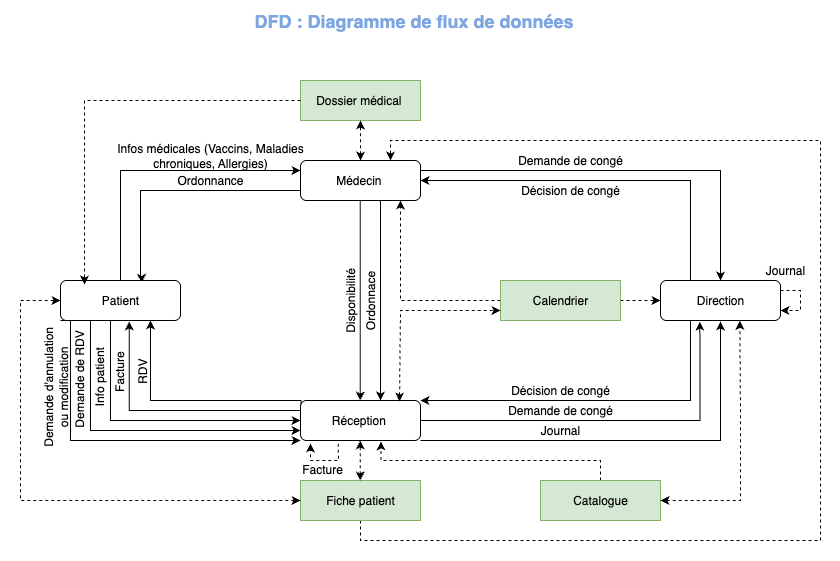

The diagram above was exported from draw.io. Its source (the exported page's mxGraphModel, read from the mxfile embedded in the PNG):
<mxGraphModel dx="893" dy="952" grid="1" gridSize="10" guides="1" tooltips="1" connect="1" arrows="1" fold="1" page="1" pageScale="1" pageWidth="827" pageHeight="1169" math="0" shadow="0">
  <root>
    <mxCell id="0" />
    <mxCell id="1" parent="0" />
    <mxCell id="zy8bxZcNUlsz7Vk8MMHz-1" value="" style="rounded=0;whiteSpace=wrap;html=1;strokeColor=none;" parent="1" vertex="1">
      <mxGeometry y="80" width="840" height="560" as="geometry" />
    </mxCell>
    <mxCell id="nJx03Y-BXOzXDj0L_DFK-15" style="edgeStyle=orthogonalEdgeStyle;rounded=0;orthogonalLoop=1;jettySize=auto;html=1;entryX=0.676;entryY=0.058;entryDx=0;entryDy=0;exitX=0;exitY=0.5;exitDx=0;exitDy=0;entryPerimeter=0;" parent="1" source="nJx03Y-BXOzXDj0L_DFK-1" target="nJx03Y-BXOzXDj0L_DFK-2" edge="1">
      <mxGeometry relative="1" as="geometry">
        <Array as="points">
          <mxPoint x="300" y="270" />
          <mxPoint x="140" y="270" />
          <mxPoint x="140" y="360" />
          <mxPoint x="141" y="360" />
        </Array>
      </mxGeometry>
    </mxCell>
    <mxCell id="nJx03Y-BXOzXDj0L_DFK-45" style="edgeStyle=orthogonalEdgeStyle;rounded=0;orthogonalLoop=1;jettySize=auto;html=1;" parent="1" source="nJx03Y-BXOzXDj0L_DFK-1" target="nJx03Y-BXOzXDj0L_DFK-4" edge="1">
      <mxGeometry relative="1" as="geometry">
        <Array as="points">
          <mxPoint x="720" y="250" />
        </Array>
      </mxGeometry>
    </mxCell>
    <mxCell id="nJx03Y-BXOzXDj0L_DFK-1" value="Médecin&amp;nbsp;" style="rounded=1;whiteSpace=wrap;html=1;" parent="1" vertex="1">
      <mxGeometry x="300" y="240" width="120" height="40" as="geometry" />
    </mxCell>
    <mxCell id="nJx03Y-BXOzXDj0L_DFK-13" style="edgeStyle=orthogonalEdgeStyle;rounded=0;orthogonalLoop=1;jettySize=auto;html=1;" parent="1" source="nJx03Y-BXOzXDj0L_DFK-2" edge="1">
      <mxGeometry relative="1" as="geometry">
        <mxPoint x="300" y="250" as="targetPoint" />
        <Array as="points">
          <mxPoint x="120" y="250" />
          <mxPoint x="300" y="250" />
        </Array>
      </mxGeometry>
    </mxCell>
    <mxCell id="nJx03Y-BXOzXDj0L_DFK-36" style="edgeStyle=orthogonalEdgeStyle;rounded=0;orthogonalLoop=1;jettySize=auto;html=1;entryX=0;entryY=0.5;entryDx=0;entryDy=0;" parent="1" source="nJx03Y-BXOzXDj0L_DFK-2" target="nJx03Y-BXOzXDj0L_DFK-3" edge="1">
      <mxGeometry relative="1" as="geometry">
        <Array as="points">
          <mxPoint x="110" y="500" />
        </Array>
      </mxGeometry>
    </mxCell>
    <mxCell id="nJx03Y-BXOzXDj0L_DFK-38" style="edgeStyle=orthogonalEdgeStyle;rounded=0;orthogonalLoop=1;jettySize=auto;html=1;entryX=0;entryY=0.75;entryDx=0;entryDy=0;" parent="1" source="nJx03Y-BXOzXDj0L_DFK-2" target="nJx03Y-BXOzXDj0L_DFK-3" edge="1">
      <mxGeometry relative="1" as="geometry">
        <Array as="points">
          <mxPoint x="90" y="510" />
        </Array>
      </mxGeometry>
    </mxCell>
    <mxCell id="9XxdfizE3w9UToTvSita-2" style="edgeStyle=orthogonalEdgeStyle;rounded=0;orthogonalLoop=1;jettySize=auto;html=1;exitX=0;exitY=1;exitDx=0;exitDy=0;entryX=0;entryY=1;entryDx=0;entryDy=0;" edge="1" parent="1" source="nJx03Y-BXOzXDj0L_DFK-2" target="nJx03Y-BXOzXDj0L_DFK-3">
      <mxGeometry relative="1" as="geometry">
        <Array as="points">
          <mxPoint x="70" y="400" />
          <mxPoint x="70" y="520" />
        </Array>
      </mxGeometry>
    </mxCell>
    <mxCell id="nJx03Y-BXOzXDj0L_DFK-2" value="Patient" style="rounded=1;whiteSpace=wrap;html=1;" parent="1" vertex="1">
      <mxGeometry x="60" y="360" width="120" height="40" as="geometry" />
    </mxCell>
    <mxCell id="nJx03Y-BXOzXDj0L_DFK-42" style="edgeStyle=orthogonalEdgeStyle;rounded=0;orthogonalLoop=1;jettySize=auto;html=1;entryX=0.75;entryY=1;entryDx=0;entryDy=0;exitX=0.004;exitY=0.113;exitDx=0;exitDy=0;exitPerimeter=0;" parent="1" source="nJx03Y-BXOzXDj0L_DFK-3" target="nJx03Y-BXOzXDj0L_DFK-2" edge="1">
      <mxGeometry relative="1" as="geometry">
        <mxPoint x="150" y="410" as="targetPoint" />
        <Array as="points">
          <mxPoint x="301" y="480" />
          <mxPoint x="150" y="480" />
        </Array>
      </mxGeometry>
    </mxCell>
    <mxCell id="nJx03Y-BXOzXDj0L_DFK-3" value="Réception&amp;nbsp;" style="rounded=1;whiteSpace=wrap;html=1;" parent="1" vertex="1">
      <mxGeometry x="300" y="480" width="120" height="40" as="geometry" />
    </mxCell>
    <mxCell id="cjDoI83jtm8rdUV1hko9-2" style="edgeStyle=orthogonalEdgeStyle;rounded=0;orthogonalLoop=1;jettySize=auto;html=1;exitX=0.25;exitY=0;exitDx=0;exitDy=0;entryX=1;entryY=0.5;entryDx=0;entryDy=0;" parent="1" source="nJx03Y-BXOzXDj0L_DFK-4" target="nJx03Y-BXOzXDj0L_DFK-1" edge="1">
      <mxGeometry relative="1" as="geometry" />
    </mxCell>
    <mxCell id="cjDoI83jtm8rdUV1hko9-6" style="edgeStyle=orthogonalEdgeStyle;rounded=0;orthogonalLoop=1;jettySize=auto;html=1;exitX=0.25;exitY=1;exitDx=0;exitDy=0;" parent="1" source="nJx03Y-BXOzXDj0L_DFK-4" edge="1">
      <mxGeometry relative="1" as="geometry">
        <mxPoint x="420" y="480" as="targetPoint" />
        <Array as="points">
          <mxPoint x="690" y="480" />
          <mxPoint x="420" y="480" />
        </Array>
      </mxGeometry>
    </mxCell>
    <mxCell id="nJx03Y-BXOzXDj0L_DFK-4" value="Direction" style="rounded=1;whiteSpace=wrap;html=1;" parent="1" vertex="1">
      <mxGeometry x="660" y="360" width="120" height="40" as="geometry" />
    </mxCell>
    <mxCell id="nJx03Y-BXOzXDj0L_DFK-5" value="Dossier médical&amp;nbsp;" style="rounded=0;whiteSpace=wrap;html=1;fillColor=#d5e8d4;strokeColor=#82b366;" parent="1" vertex="1">
      <mxGeometry x="300" y="160" width="120" height="40" as="geometry" />
    </mxCell>
    <mxCell id="cjDoI83jtm8rdUV1hko9-1" style="edgeStyle=orthogonalEdgeStyle;rounded=0;orthogonalLoop=1;jettySize=auto;html=1;entryX=0.75;entryY=0;entryDx=0;entryDy=0;dashed=1;" parent="1" source="nJx03Y-BXOzXDj0L_DFK-6" target="nJx03Y-BXOzXDj0L_DFK-1" edge="1">
      <mxGeometry relative="1" as="geometry">
        <Array as="points">
          <mxPoint x="360" y="620" />
          <mxPoint x="820" y="620" />
          <mxPoint x="820" y="220" />
          <mxPoint x="390" y="220" />
        </Array>
      </mxGeometry>
    </mxCell>
    <mxCell id="nJx03Y-BXOzXDj0L_DFK-6" value="Fiche patient" style="rounded=0;whiteSpace=wrap;html=1;fillColor=#d5e8d4;strokeColor=#82b366;" parent="1" vertex="1">
      <mxGeometry x="300" y="560" width="120" height="40" as="geometry" />
    </mxCell>
    <mxCell id="nJx03Y-BXOzXDj0L_DFK-50" style="edgeStyle=orthogonalEdgeStyle;rounded=0;orthogonalLoop=1;jettySize=auto;html=1;entryX=0.671;entryY=1.025;entryDx=0;entryDy=0;entryPerimeter=0;dashed=1;" parent="1" source="nJx03Y-BXOzXDj0L_DFK-7" target="nJx03Y-BXOzXDj0L_DFK-3" edge="1">
      <mxGeometry relative="1" as="geometry">
        <mxPoint x="420" y="500" as="targetPoint" />
        <Array as="points">
          <mxPoint x="600" y="540" />
          <mxPoint x="380" y="540" />
        </Array>
      </mxGeometry>
    </mxCell>
    <mxCell id="nJx03Y-BXOzXDj0L_DFK-7" value="Catalogue" style="rounded=0;whiteSpace=wrap;html=1;fillColor=#d5e8d4;strokeColor=#82b366;" parent="1" vertex="1">
      <mxGeometry x="540" y="560" width="120" height="40" as="geometry" />
    </mxCell>
    <mxCell id="nJx03Y-BXOzXDj0L_DFK-34" style="edgeStyle=orthogonalEdgeStyle;rounded=0;orthogonalLoop=1;jettySize=auto;html=1;dashed=1;" parent="1" source="nJx03Y-BXOzXDj0L_DFK-11" edge="1">
      <mxGeometry relative="1" as="geometry">
        <mxPoint x="400" y="280" as="targetPoint" />
        <Array as="points">
          <mxPoint x="400" y="380" />
          <mxPoint x="400" y="280" />
        </Array>
      </mxGeometry>
    </mxCell>
    <mxCell id="nJx03Y-BXOzXDj0L_DFK-35" style="edgeStyle=orthogonalEdgeStyle;rounded=0;orthogonalLoop=1;jettySize=auto;html=1;entryX=0;entryY=0.5;entryDx=0;entryDy=0;dashed=1;" parent="1" source="nJx03Y-BXOzXDj0L_DFK-11" target="nJx03Y-BXOzXDj0L_DFK-4" edge="1">
      <mxGeometry relative="1" as="geometry" />
    </mxCell>
    <mxCell id="nJx03Y-BXOzXDj0L_DFK-11" value="Calendrier" style="rounded=0;whiteSpace=wrap;html=1;fillColor=#d5e8d4;strokeColor=#82b366;" parent="1" vertex="1">
      <mxGeometry x="500" y="360" width="120" height="40" as="geometry" />
    </mxCell>
    <mxCell id="nJx03Y-BXOzXDj0L_DFK-14" value="Infos médicales (Vaccins, Maladies chroniques, Allergies)" style="whiteSpace=wrap;html=1;fillColor=none;strokeColor=none;" parent="1" vertex="1">
      <mxGeometry x="115" y="220" width="190" height="30" as="geometry" />
    </mxCell>
    <mxCell id="nJx03Y-BXOzXDj0L_DFK-17" value="Ordonnance" style="whiteSpace=wrap;html=1;fillColor=none;strokeColor=none;" parent="1" vertex="1">
      <mxGeometry x="120" y="250" width="180" height="20" as="geometry" />
    </mxCell>
    <mxCell id="nJx03Y-BXOzXDj0L_DFK-20" value="" style="endArrow=classic;startArrow=classic;html=1;rounded=0;entryX=0.5;entryY=1;entryDx=0;entryDy=0;exitX=0.5;exitY=0;exitDx=0;exitDy=0;dashed=1;" parent="1" source="nJx03Y-BXOzXDj0L_DFK-1" target="nJx03Y-BXOzXDj0L_DFK-5" edge="1">
      <mxGeometry width="50" height="50" relative="1" as="geometry">
        <mxPoint x="330" y="440" as="sourcePoint" />
        <mxPoint x="380" y="390" as="targetPoint" />
      </mxGeometry>
    </mxCell>
    <mxCell id="nJx03Y-BXOzXDj0L_DFK-29" value="" style="endArrow=classic;startArrow=classic;html=1;rounded=0;entryX=0;entryY=0.75;entryDx=0;entryDy=0;exitX=0.825;exitY=0.025;exitDx=0;exitDy=0;exitPerimeter=0;dashed=1;" parent="1" source="nJx03Y-BXOzXDj0L_DFK-3" target="nJx03Y-BXOzXDj0L_DFK-11" edge="1">
      <mxGeometry width="50" height="50" relative="1" as="geometry">
        <mxPoint x="330" y="440" as="sourcePoint" />
        <mxPoint x="380" y="390" as="targetPoint" />
        <Array as="points">
          <mxPoint x="400" y="390" />
        </Array>
      </mxGeometry>
    </mxCell>
    <mxCell id="nJx03Y-BXOzXDj0L_DFK-30" value="" style="endArrow=classic;html=1;rounded=0;entryX=0.667;entryY=0;entryDx=0;entryDy=0;entryPerimeter=0;" parent="1" target="nJx03Y-BXOzXDj0L_DFK-3" edge="1">
      <mxGeometry width="50" height="50" relative="1" as="geometry">
        <mxPoint x="380" y="280" as="sourcePoint" />
        <mxPoint x="430" y="230" as="targetPoint" />
      </mxGeometry>
    </mxCell>
    <mxCell id="nJx03Y-BXOzXDj0L_DFK-31" value="Ordonnace" style="whiteSpace=wrap;html=1;fillColor=none;strokeColor=none;rotation=-90;" parent="1" vertex="1">
      <mxGeometry x="290" y="370" width="160" height="20" as="geometry" />
    </mxCell>
    <mxCell id="nJx03Y-BXOzXDj0L_DFK-32" value="" style="endArrow=classic;html=1;rounded=0;entryX=0.667;entryY=0;entryDx=0;entryDy=0;entryPerimeter=0;" parent="1" edge="1">
      <mxGeometry width="50" height="50" relative="1" as="geometry">
        <mxPoint x="359.74" y="280" as="sourcePoint" />
        <mxPoint x="359.74" y="480" as="targetPoint" />
      </mxGeometry>
    </mxCell>
    <mxCell id="nJx03Y-BXOzXDj0L_DFK-37" value="Info patient" style="whiteSpace=wrap;html=1;fillColor=none;strokeColor=none;rotation=-90;" parent="1" vertex="1">
      <mxGeometry x="55" y="447.5" width="90" height="17.5" as="geometry" />
    </mxCell>
    <mxCell id="nJx03Y-BXOzXDj0L_DFK-40" value="Demande de RDV" style="whiteSpace=wrap;html=1;fillColor=none;strokeColor=none;rotation=-90;" parent="1" vertex="1">
      <mxGeometry x="23.75" y="445" width="110" height="27.5" as="geometry" />
    </mxCell>
    <mxCell id="nJx03Y-BXOzXDj0L_DFK-41" style="edgeStyle=orthogonalEdgeStyle;rounded=0;orthogonalLoop=1;jettySize=auto;html=1;exitX=0;exitY=0.25;exitDx=0;exitDy=0;entryX=0.573;entryY=1.025;entryDx=0;entryDy=0;entryPerimeter=0;" parent="1" source="nJx03Y-BXOzXDj0L_DFK-3" target="nJx03Y-BXOzXDj0L_DFK-2" edge="1">
      <mxGeometry relative="1" as="geometry" />
    </mxCell>
    <mxCell id="nJx03Y-BXOzXDj0L_DFK-43" value="RDV" style="whiteSpace=wrap;html=1;fillColor=none;strokeColor=none;rotation=-90;" parent="1" vertex="1">
      <mxGeometry x="102.5" y="445" width="80" height="12.5" as="geometry" />
    </mxCell>
    <mxCell id="nJx03Y-BXOzXDj0L_DFK-44" value="Facture" style="whiteSpace=wrap;html=1;fillColor=none;strokeColor=none;rotation=-90;" parent="1" vertex="1">
      <mxGeometry x="80" y="442.5" width="80" height="17.5" as="geometry" />
    </mxCell>
    <mxCell id="nJx03Y-BXOzXDj0L_DFK-46" value="Demande de congé" style="whiteSpace=wrap;html=1;fillColor=none;strokeColor=none;" parent="1" vertex="1">
      <mxGeometry x="480" y="230" width="180" height="20" as="geometry" />
    </mxCell>
    <mxCell id="nJx03Y-BXOzXDj0L_DFK-47" value="" style="endArrow=classic;startArrow=classic;html=1;rounded=0;entryX=0.5;entryY=1;entryDx=0;entryDy=0;exitX=0.5;exitY=0;exitDx=0;exitDy=0;dashed=1;" parent="1" edge="1">
      <mxGeometry width="50" height="50" relative="1" as="geometry">
        <mxPoint x="359.71" y="560" as="sourcePoint" />
        <mxPoint x="359.71" y="520" as="targetPoint" />
      </mxGeometry>
    </mxCell>
    <mxCell id="nJx03Y-BXOzXDj0L_DFK-49" value="" style="endArrow=classic;startArrow=classic;html=1;rounded=0;entryX=0.661;entryY=1.01;entryDx=0;entryDy=0;exitX=1;exitY=0.5;exitDx=0;exitDy=0;entryPerimeter=0;dashed=1;" parent="1" source="nJx03Y-BXOzXDj0L_DFK-7" target="nJx03Y-BXOzXDj0L_DFK-4" edge="1">
      <mxGeometry width="50" height="50" relative="1" as="geometry">
        <mxPoint x="680" y="530" as="sourcePoint" />
        <mxPoint x="680" y="490" as="targetPoint" />
        <Array as="points">
          <mxPoint x="740" y="580" />
          <mxPoint x="740" y="490" />
        </Array>
      </mxGeometry>
    </mxCell>
    <mxCell id="nJx03Y-BXOzXDj0L_DFK-51" style="edgeStyle=orthogonalEdgeStyle;rounded=0;orthogonalLoop=1;jettySize=auto;html=1;entryX=0.328;entryY=1.025;entryDx=0;entryDy=0;entryPerimeter=0;" parent="1" source="nJx03Y-BXOzXDj0L_DFK-3" target="nJx03Y-BXOzXDj0L_DFK-4" edge="1">
      <mxGeometry relative="1" as="geometry">
        <Array as="points">
          <mxPoint x="699" y="500" />
        </Array>
      </mxGeometry>
    </mxCell>
    <mxCell id="nJx03Y-BXOzXDj0L_DFK-52" style="edgeStyle=orthogonalEdgeStyle;rounded=0;orthogonalLoop=1;jettySize=auto;html=1;" parent="1" source="nJx03Y-BXOzXDj0L_DFK-3" edge="1">
      <mxGeometry relative="1" as="geometry">
        <mxPoint x="720" y="401" as="targetPoint" />
        <Array as="points">
          <mxPoint x="720" y="520" />
        </Array>
      </mxGeometry>
    </mxCell>
    <mxCell id="nJx03Y-BXOzXDj0L_DFK-53" value="Demande de congé" style="whiteSpace=wrap;html=1;fillColor=none;strokeColor=none;" parent="1" vertex="1">
      <mxGeometry x="470" y="480" width="180" height="20" as="geometry" />
    </mxCell>
    <mxCell id="nJx03Y-BXOzXDj0L_DFK-54" value="Journal" style="whiteSpace=wrap;html=1;fillColor=none;strokeColor=none;" parent="1" vertex="1">
      <mxGeometry x="470" y="500" width="180" height="20" as="geometry" />
    </mxCell>
    <mxCell id="nJx03Y-BXOzXDj0L_DFK-56" value="" style="endArrow=classic;startArrow=classic;html=1;rounded=0;entryX=0;entryY=0.5;entryDx=0;entryDy=0;exitX=0;exitY=0.5;exitDx=0;exitDy=0;dashed=1;" parent="1" source="nJx03Y-BXOzXDj0L_DFK-6" target="nJx03Y-BXOzXDj0L_DFK-2" edge="1">
      <mxGeometry width="50" height="50" relative="1" as="geometry">
        <mxPoint x="10" y="769" as="sourcePoint" />
        <mxPoint x="230" y="590" as="targetPoint" />
        <Array as="points">
          <mxPoint x="20" y="580" />
          <mxPoint x="20" y="480" />
          <mxPoint x="20" y="380" />
        </Array>
      </mxGeometry>
    </mxCell>
    <mxCell id="nJx03Y-BXOzXDj0L_DFK-59" value="" style="endArrow=classic;html=1;rounded=0;exitX=0.314;exitY=1.081;exitDx=0;exitDy=0;exitPerimeter=0;dashed=1;" parent="1" source="nJx03Y-BXOzXDj0L_DFK-3" edge="1">
      <mxGeometry width="50" height="50" relative="1" as="geometry">
        <mxPoint x="400" y="450" as="sourcePoint" />
        <mxPoint x="310" y="523" as="targetPoint" />
        <Array as="points">
          <mxPoint x="338" y="540" />
          <mxPoint x="310" y="540" />
        </Array>
      </mxGeometry>
    </mxCell>
    <mxCell id="nJx03Y-BXOzXDj0L_DFK-60" value="Facture" style="whiteSpace=wrap;html=1;fillColor=none;strokeColor=none;rotation=0;" parent="1" vertex="1">
      <mxGeometry x="300" y="540" width="44" height="17.5" as="geometry" />
    </mxCell>
    <mxCell id="nJx03Y-BXOzXDj0L_DFK-62" value="" style="endArrow=classic;html=1;rounded=0;entryX=1;entryY=0.75;entryDx=0;entryDy=0;dashed=1;" parent="1" target="nJx03Y-BXOzXDj0L_DFK-4" edge="1">
      <mxGeometry width="50" height="50" relative="1" as="geometry">
        <mxPoint x="780" y="370" as="sourcePoint" />
        <mxPoint x="820" y="390" as="targetPoint" />
        <Array as="points">
          <mxPoint x="800" y="370" />
          <mxPoint x="800" y="390" />
        </Array>
      </mxGeometry>
    </mxCell>
    <mxCell id="nJx03Y-BXOzXDj0L_DFK-63" value="Journal" style="whiteSpace=wrap;html=1;fillColor=none;strokeColor=none;rotation=0;" parent="1" vertex="1">
      <mxGeometry x="760" y="340" width="50" height="20" as="geometry" />
    </mxCell>
    <mxCell id="nJx03Y-BXOzXDj0L_DFK-64" value="&lt;font style=&quot;font-size: 18px; color: rgb(126, 166, 224);&quot;&gt;&lt;b&gt;DFD : Diagramme de flux de données&lt;/b&gt;&lt;/font&gt;" style="whiteSpace=wrap;html=1;fillColor=none;strokeColor=none;" parent="1" vertex="1">
      <mxGeometry y="80" width="827" height="40" as="geometry" />
    </mxCell>
    <mxCell id="cjDoI83jtm8rdUV1hko9-3" value="Décision de congé" style="whiteSpace=wrap;html=1;fillColor=none;strokeColor=none;" parent="1" vertex="1">
      <mxGeometry x="480" y="260" width="180" height="20" as="geometry" />
    </mxCell>
    <mxCell id="cjDoI83jtm8rdUV1hko9-8" value="Décision de congé" style="whiteSpace=wrap;html=1;fillColor=none;strokeColor=none;" parent="1" vertex="1">
      <mxGeometry x="470" y="460" width="180" height="20" as="geometry" />
    </mxCell>
    <mxCell id="LEVgVeGAZfNRhTo0n2uF-1" value="Disponibilité" style="whiteSpace=wrap;html=1;fillColor=none;strokeColor=none;rotation=-90;" parent="1" vertex="1">
      <mxGeometry x="270" y="370" width="160" height="20" as="geometry" />
    </mxCell>
    <mxCell id="9XxdfizE3w9UToTvSita-1" style="edgeStyle=orthogonalEdgeStyle;rounded=0;orthogonalLoop=1;jettySize=auto;html=1;entryX=0.2;entryY=0.1;entryDx=0;entryDy=0;entryPerimeter=0;dashed=1;" edge="1" parent="1" source="nJx03Y-BXOzXDj0L_DFK-5" target="nJx03Y-BXOzXDj0L_DFK-2">
      <mxGeometry relative="1" as="geometry" />
    </mxCell>
    <mxCell id="9XxdfizE3w9UToTvSita-3" value="Demande d'annulation ou modification" style="whiteSpace=wrap;html=1;fillColor=none;strokeColor=none;rotation=-90;" vertex="1" parent="1">
      <mxGeometry x="-8.75" y="452.5" width="128.75" height="27.5" as="geometry" />
    </mxCell>
  </root>
</mxGraphModel>